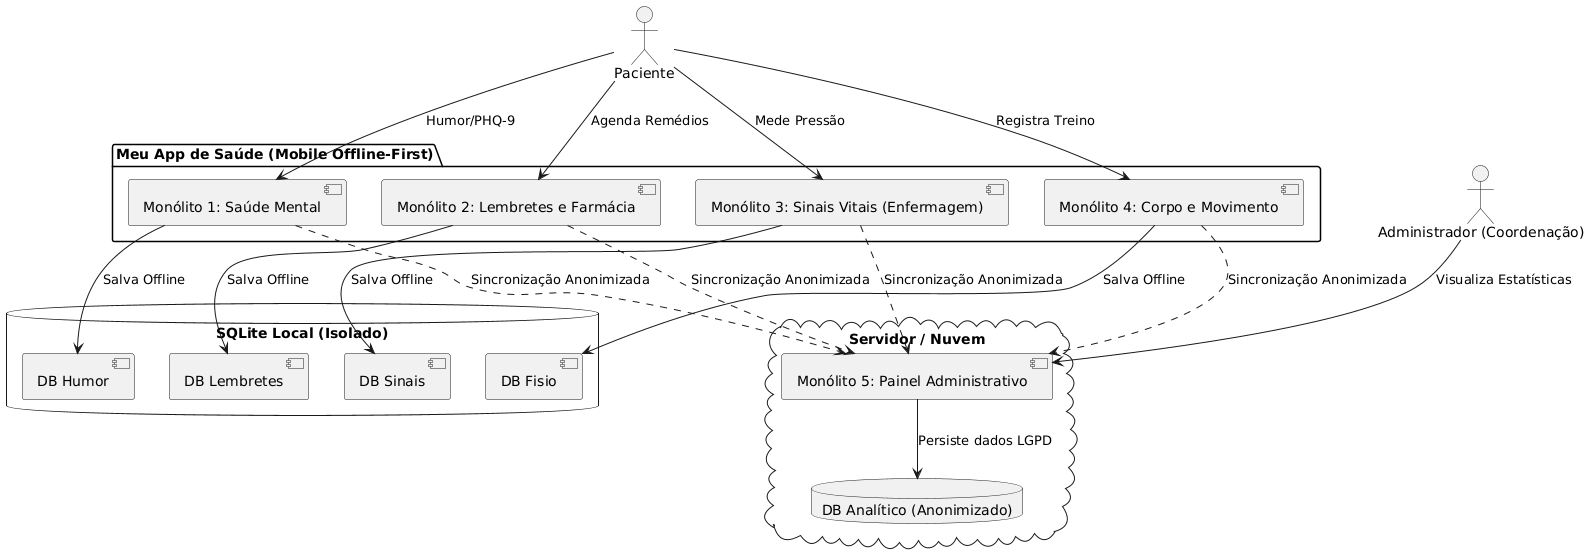

The diagram above was rendered by PlantUML. Its source (embedded in the PNG):
@startuml
skinparam componentStyle uml2
skinparam backgroundColor white

actor Paciente
actor "Administrador (Coordenação)" as Admin

package "Meu App de Saúde (Mobile Offline-First)" {
  [Monólito 1: Saúde Mental] as M1
  [Monólito 2: Lembretes e Farmácia] as M2
  [Monólito 3: Sinais Vitais (Enfermagem)] as M3
  [Monólito 4: Corpo e Movimento] as M4
}

database "SQLite Local (Isolado)" {
  [DB Humor] as DB1
  [DB Lembretes] as DB2
  [DB Sinais] as DB3
  [DB Fisio] as DB4
}

cloud "Servidor / Nuvem" {
  [Monólito 5: Painel Administrativo] as M5
  database "DB Analítico (Anonimizado)" as DB5
}

Paciente --> M1 : Humor/PHQ-9
Paciente --> M2 : Agenda Remédios
Paciente --> M3 : Mede Pressão
Paciente --> M4 : Registra Treino

M1 --> DB1 : Salva Offline
M2 --> DB2 : Salva Offline
M3 --> DB3 : Salva Offline
M4 --> DB4 : Salva Offline

M1 ..> M5 : Sincronização Anonimizada
M2 ..> M5 : Sincronização Anonimizada
M3 ..> M5 : Sincronização Anonimizada
M4 ..> M5 : Sincronização Anonimizada

M5 --> DB5 : Persiste dados LGPD
Admin --> M5 : Visualiza Estatísticas
@enduml